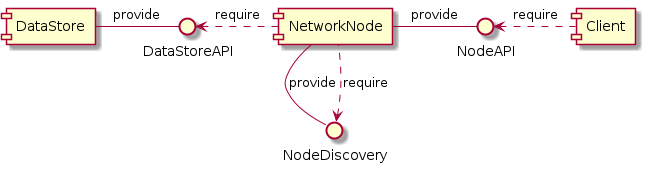

The diagram above was rendered by PlantUML. Its source (embedded in the PNG):
@startuml



component DataStore

interface DataStoreAPI
DataStore - DataStoreAPI : provide

component NetworkNode
DataStoreAPI <. NetworkNode : require

interface NodeDiscovery
NetworkNode -- NodeDiscovery: provide
NodeDiscovery <.. NetworkNode : require

interface NodeAPI
NetworkNode - NodeAPI : provide

component Client
NodeAPI <. Client : require

@enduml